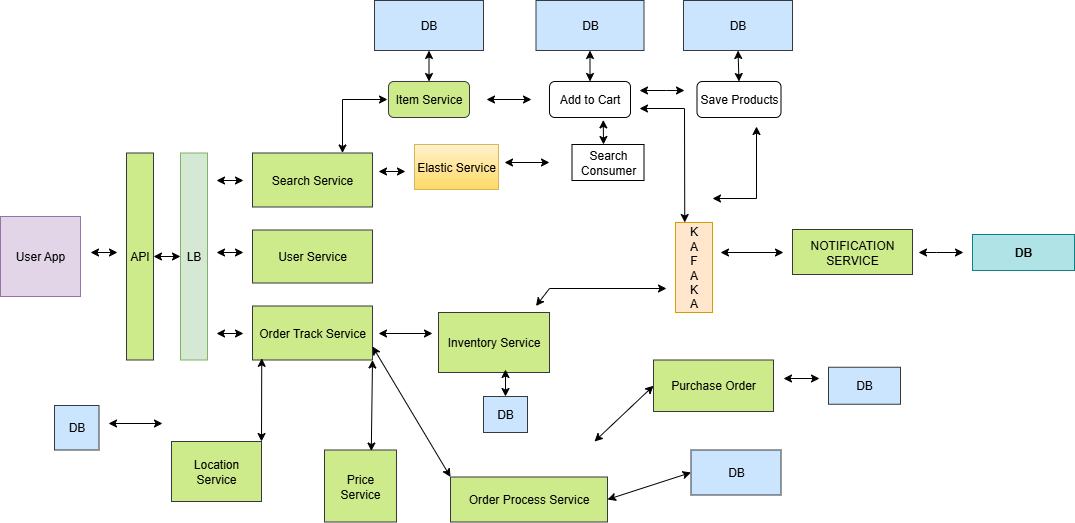

The diagram above was exported from draw.io. Its source (the exported page's mxGraphModel, read from the mxfile embedded in the PNG):
<mxGraphModel dx="1158" dy="624" grid="1" gridSize="9" guides="1" tooltips="1" connect="1" arrows="1" fold="1" page="1" pageScale="1" pageWidth="583" pageHeight="827" math="0" shadow="0">
  <root>
    <mxCell id="0" />
    <mxCell id="1" parent="0" />
    <mxCell id="1tedU0moFxUME5eNtn2p-4" value="DB" style="rounded=0;whiteSpace=wrap;html=1;fillColor=#cce5ff;strokeColor=#36393d;" vertex="1" parent="1">
      <mxGeometry x="446" y="72" width="109" height="50" as="geometry" />
    </mxCell>
    <mxCell id="1tedU0moFxUME5eNtn2p-5" value="DB" style="rounded=0;whiteSpace=wrap;html=1;fillColor=#cce5ff;strokeColor=#36393d;" vertex="1" parent="1">
      <mxGeometry x="607.5" y="72" width="108" height="50" as="geometry" />
    </mxCell>
    <mxCell id="1tedU0moFxUME5eNtn2p-6" value="DB" style="rounded=0;whiteSpace=wrap;html=1;fillColor=#cce5ff;strokeColor=#36393d;" vertex="1" parent="1">
      <mxGeometry x="755" y="72" width="109" height="50" as="geometry" />
    </mxCell>
    <mxCell id="1tedU0moFxUME5eNtn2p-7" value="Item Service" style="rounded=1;whiteSpace=wrap;html=1;fillColor=#cdeb8b;strokeColor=#36393d;" vertex="1" parent="1">
      <mxGeometry x="460" y="153" width="81" height="36" as="geometry" />
    </mxCell>
    <mxCell id="1tedU0moFxUME5eNtn2p-8" value="Add to Cart" style="rounded=1;whiteSpace=wrap;html=1;" vertex="1" parent="1">
      <mxGeometry x="621" y="153" width="81" height="36" as="geometry" />
    </mxCell>
    <mxCell id="1tedU0moFxUME5eNtn2p-9" value="Save Products" style="rounded=1;whiteSpace=wrap;html=1;" vertex="1" parent="1">
      <mxGeometry x="768.5" y="153" width="84" height="36" as="geometry" />
    </mxCell>
    <mxCell id="1tedU0moFxUME5eNtn2p-10" value="NOTIFICATION&lt;div&gt;&lt;span style=&quot;background-color: transparent; color: light-dark(rgb(0, 0, 0), rgb(255, 255, 255));&quot;&gt;SERVICE&lt;/span&gt;&lt;/div&gt;" style="rounded=0;whiteSpace=wrap;html=1;fillColor=#cdeb8b;strokeColor=#36393d;" vertex="1" parent="1">
      <mxGeometry x="864" y="301" width="120" height="45" as="geometry" />
    </mxCell>
    <mxCell id="1tedU0moFxUME5eNtn2p-11" value="DB" style="rounded=0;whiteSpace=wrap;html=1;fontStyle=1;fillColor=#b0e3e6;strokeColor=#0e8088;" vertex="1" parent="1">
      <mxGeometry x="1044" y="306" width="102" height="36" as="geometry" />
    </mxCell>
    <mxCell id="1tedU0moFxUME5eNtn2p-14" value="" style="endArrow=classic;startArrow=classic;html=1;rounded=0;" edge="1" parent="1">
      <mxGeometry width="50" height="50" relative="1" as="geometry">
        <mxPoint x="990" y="324" as="sourcePoint" />
        <mxPoint x="1035" y="324" as="targetPoint" />
        <Array as="points">
          <mxPoint x="1008" y="324" />
        </Array>
      </mxGeometry>
    </mxCell>
    <mxCell id="1tedU0moFxUME5eNtn2p-15" value="" style="endArrow=classic;startArrow=classic;html=1;rounded=0;entryX=0.5;entryY=0;entryDx=0;entryDy=0;exitX=0.5;exitY=1;exitDx=0;exitDy=0;" edge="1" parent="1" source="1tedU0moFxUME5eNtn2p-6" target="1tedU0moFxUME5eNtn2p-9">
      <mxGeometry width="50" height="50" relative="1" as="geometry">
        <mxPoint x="657" y="329" as="sourcePoint" />
        <mxPoint x="707" y="279" as="targetPoint" />
      </mxGeometry>
    </mxCell>
    <mxCell id="1tedU0moFxUME5eNtn2p-16" value="" style="endArrow=classic;startArrow=classic;html=1;rounded=0;exitX=0.5;exitY=1;exitDx=0;exitDy=0;entryX=0.5;entryY=0;entryDx=0;entryDy=0;" edge="1" parent="1" source="1tedU0moFxUME5eNtn2p-5" target="1tedU0moFxUME5eNtn2p-8">
      <mxGeometry width="50" height="50" relative="1" as="geometry">
        <mxPoint x="657" y="329" as="sourcePoint" />
        <mxPoint x="707" y="279" as="targetPoint" />
      </mxGeometry>
    </mxCell>
    <mxCell id="1tedU0moFxUME5eNtn2p-17" value="" style="endArrow=classic;startArrow=classic;html=1;rounded=0;entryX=0.5;entryY=0;entryDx=0;entryDy=0;exitX=0.5;exitY=1;exitDx=0;exitDy=0;" edge="1" parent="1" source="1tedU0moFxUME5eNtn2p-4" target="1tedU0moFxUME5eNtn2p-7">
      <mxGeometry width="50" height="50" relative="1" as="geometry">
        <mxPoint x="486" y="126" as="sourcePoint" />
        <mxPoint x="707" y="279" as="targetPoint" />
      </mxGeometry>
    </mxCell>
    <mxCell id="1tedU0moFxUME5eNtn2p-18" value="" style="endArrow=classic;startArrow=classic;html=1;rounded=0;" edge="1" parent="1">
      <mxGeometry width="50" height="50" relative="1" as="geometry">
        <mxPoint x="711" y="162" as="sourcePoint" />
        <mxPoint x="756" y="162" as="targetPoint" />
        <Array as="points">
          <mxPoint x="738" y="162" />
        </Array>
      </mxGeometry>
    </mxCell>
    <mxCell id="1tedU0moFxUME5eNtn2p-19" value="" style="endArrow=classic;startArrow=classic;html=1;rounded=0;" edge="1" parent="1">
      <mxGeometry width="50" height="50" relative="1" as="geometry">
        <mxPoint x="558" y="171" as="sourcePoint" />
        <mxPoint x="603" y="171" as="targetPoint" />
      </mxGeometry>
    </mxCell>
    <mxCell id="1tedU0moFxUME5eNtn2p-20" value="K&lt;div&gt;A&lt;/div&gt;&lt;div&gt;F&lt;/div&gt;&lt;div&gt;A&lt;/div&gt;&lt;div&gt;K&lt;/div&gt;&lt;div&gt;A&lt;/div&gt;" style="rounded=0;whiteSpace=wrap;html=1;direction=south;fillColor=#ffe6cc;strokeColor=#d79b00;" vertex="1" parent="1">
      <mxGeometry x="747" y="294" width="37" height="90" as="geometry" />
    </mxCell>
    <mxCell id="1tedU0moFxUME5eNtn2p-21" value="Search Consumer" style="rounded=0;whiteSpace=wrap;html=1;" vertex="1" parent="1">
      <mxGeometry x="643.5" y="216" width="72" height="36" as="geometry" />
    </mxCell>
    <mxCell id="1tedU0moFxUME5eNtn2p-22" value="Elastic Service" style="rounded=0;whiteSpace=wrap;html=1;fillColor=#fff2cc;gradientColor=#ffd966;strokeColor=#d6b656;" vertex="1" parent="1">
      <mxGeometry x="486" y="216" width="84" height="45" as="geometry" />
    </mxCell>
    <mxCell id="1tedU0moFxUME5eNtn2p-23" value="" style="endArrow=classic;startArrow=classic;html=1;rounded=0;" edge="1" parent="1">
      <mxGeometry width="50" height="50" relative="1" as="geometry">
        <mxPoint x="576" y="234" as="sourcePoint" />
        <mxPoint x="621" y="234" as="targetPoint" />
      </mxGeometry>
    </mxCell>
    <mxCell id="1tedU0moFxUME5eNtn2p-25" value="" style="endArrow=classic;startArrow=classic;html=1;rounded=0;entryX=0.664;entryY=1.067;entryDx=0;entryDy=0;entryPerimeter=0;" edge="1" parent="1" target="1tedU0moFxUME5eNtn2p-8">
      <mxGeometry width="50" height="50" relative="1" as="geometry">
        <mxPoint x="675" y="216" as="sourcePoint" />
        <mxPoint x="693" y="198" as="targetPoint" />
      </mxGeometry>
    </mxCell>
    <mxCell id="1tedU0moFxUME5eNtn2p-26" value="" style="endArrow=classic;startArrow=classic;html=1;rounded=0;exitX=0;exitY=0.75;exitDx=0;exitDy=0;" edge="1" parent="1" source="1tedU0moFxUME5eNtn2p-20">
      <mxGeometry width="50" height="50" relative="1" as="geometry">
        <mxPoint x="639" y="311" as="sourcePoint" />
        <mxPoint x="711" y="180" as="targetPoint" />
        <Array as="points">
          <mxPoint x="756" y="180" />
        </Array>
      </mxGeometry>
    </mxCell>
    <mxCell id="1tedU0moFxUME5eNtn2p-27" value="" style="endArrow=classic;startArrow=classic;html=1;rounded=0;" edge="1" parent="1">
      <mxGeometry width="50" height="50" relative="1" as="geometry">
        <mxPoint x="784" y="270" as="sourcePoint" />
        <mxPoint x="828" y="198" as="targetPoint" />
        <Array as="points">
          <mxPoint x="828" y="270" />
        </Array>
      </mxGeometry>
    </mxCell>
    <mxCell id="1tedU0moFxUME5eNtn2p-28" value="" style="endArrow=classic;startArrow=classic;html=1;rounded=0;" edge="1" parent="1">
      <mxGeometry width="50" height="50" relative="1" as="geometry">
        <mxPoint x="792" y="324" as="sourcePoint" />
        <mxPoint x="855" y="324" as="targetPoint" />
      </mxGeometry>
    </mxCell>
    <mxCell id="1tedU0moFxUME5eNtn2p-29" value="User App" style="whiteSpace=wrap;html=1;aspect=fixed;fillColor=#e1d5e7;strokeColor=#9673a6;" vertex="1" parent="1">
      <mxGeometry x="72" y="288" width="80" height="80" as="geometry" />
    </mxCell>
    <mxCell id="1tedU0moFxUME5eNtn2p-30" value="API" style="rounded=0;whiteSpace=wrap;html=1;direction=south;fillColor=#cdeb8b;strokeColor=#36393d;" vertex="1" parent="1">
      <mxGeometry x="198" y="224.5" width="27" height="207" as="geometry" />
    </mxCell>
    <mxCell id="1tedU0moFxUME5eNtn2p-31" value="LB" style="rounded=0;whiteSpace=wrap;html=1;direction=south;fillColor=#d5e8d4;strokeColor=#82b366;" vertex="1" parent="1">
      <mxGeometry x="252" y="224.5" width="27" height="207" as="geometry" />
    </mxCell>
    <mxCell id="1tedU0moFxUME5eNtn2p-32" value="User Service" style="rounded=0;whiteSpace=wrap;html=1;fillColor=#cdeb8b;strokeColor=#36393d;" vertex="1" parent="1">
      <mxGeometry x="324" y="301.5" width="120" height="53" as="geometry" />
    </mxCell>
    <mxCell id="1tedU0moFxUME5eNtn2p-33" value="Order Track Service" style="rounded=0;whiteSpace=wrap;html=1;fillColor=#cdeb8b;strokeColor=#36393d;" vertex="1" parent="1">
      <mxGeometry x="324" y="377.5" width="120" height="54" as="geometry" />
    </mxCell>
    <mxCell id="1tedU0moFxUME5eNtn2p-34" value="Search Service" style="rounded=0;whiteSpace=wrap;html=1;fillColor=#cdeb8b;strokeColor=#36393d;" vertex="1" parent="1">
      <mxGeometry x="324" y="224.5" width="120" height="54" as="geometry" />
    </mxCell>
    <mxCell id="1tedU0moFxUME5eNtn2p-35" value="Inventory Service" style="rounded=0;whiteSpace=wrap;html=1;fillColor=#cdeb8b;strokeColor=#36393d;" vertex="1" parent="1">
      <mxGeometry x="510" y="384" width="111" height="60" as="geometry" />
    </mxCell>
    <mxCell id="1tedU0moFxUME5eNtn2p-36" value="DB" style="rounded=0;whiteSpace=wrap;html=1;fillColor=#cce5ff;strokeColor=#36393d;" vertex="1" parent="1">
      <mxGeometry x="555" y="468" width="44" height="36" as="geometry" />
    </mxCell>
    <mxCell id="1tedU0moFxUME5eNtn2p-37" value="Purchase Order" style="rounded=0;whiteSpace=wrap;html=1;fillColor=#cdeb8b;strokeColor=#36393d;" vertex="1" parent="1">
      <mxGeometry x="725" y="431.5" width="120" height="51.5" as="geometry" />
    </mxCell>
    <mxCell id="1tedU0moFxUME5eNtn2p-38" value="DB" style="rounded=0;whiteSpace=wrap;html=1;fillColor=#cce5ff;strokeColor=#36393d;" vertex="1" parent="1">
      <mxGeometry x="900" y="438.75" width="72" height="37" as="geometry" />
    </mxCell>
    <mxCell id="1tedU0moFxUME5eNtn2p-39" value="DB" style="rounded=0;whiteSpace=wrap;html=1;fillColor=#cce5ff;strokeColor=#36393d;" vertex="1" parent="1">
      <mxGeometry x="762.5" y="521.5" width="90" height="45" as="geometry" />
    </mxCell>
    <mxCell id="1tedU0moFxUME5eNtn2p-40" value="Order Process Service" style="rounded=0;whiteSpace=wrap;html=1;fillColor=#cdeb8b;strokeColor=#36393d;" vertex="1" parent="1">
      <mxGeometry x="522" y="548.5" width="157" height="45" as="geometry" />
    </mxCell>
    <mxCell id="1tedU0moFxUME5eNtn2p-41" value="Price Service" style="whiteSpace=wrap;html=1;aspect=fixed;fillColor=#cdeb8b;strokeColor=#36393d;" vertex="1" parent="1">
      <mxGeometry x="396" y="521.5" width="72" height="72" as="geometry" />
    </mxCell>
    <mxCell id="1tedU0moFxUME5eNtn2p-42" value="DB" style="whiteSpace=wrap;html=1;aspect=fixed;fillColor=#cce5ff;strokeColor=#36393d;" vertex="1" parent="1">
      <mxGeometry x="126" y="477" width="44.5" height="44.5" as="geometry" />
    </mxCell>
    <mxCell id="1tedU0moFxUME5eNtn2p-43" value="Location Service" style="rounded=0;whiteSpace=wrap;html=1;fillColor=#cdeb8b;strokeColor=#36393d;" vertex="1" parent="1">
      <mxGeometry x="243" y="513" width="90" height="60" as="geometry" />
    </mxCell>
    <mxCell id="1tedU0moFxUME5eNtn2p-44" value="" style="endArrow=classic;startArrow=classic;html=1;rounded=0;" edge="1" parent="1">
      <mxGeometry width="50" height="50" relative="1" as="geometry">
        <mxPoint x="288" y="405" as="sourcePoint" />
        <mxPoint x="315" y="405" as="targetPoint" />
      </mxGeometry>
    </mxCell>
    <mxCell id="1tedU0moFxUME5eNtn2p-45" value="" style="endArrow=classic;startArrow=classic;html=1;rounded=0;" edge="1" parent="1">
      <mxGeometry width="50" height="50" relative="1" as="geometry">
        <mxPoint x="288" y="324" as="sourcePoint" />
        <mxPoint x="315" y="324" as="targetPoint" />
      </mxGeometry>
    </mxCell>
    <mxCell id="1tedU0moFxUME5eNtn2p-46" value="" style="endArrow=classic;startArrow=classic;html=1;rounded=0;" edge="1" parent="1">
      <mxGeometry width="50" height="50" relative="1" as="geometry">
        <mxPoint x="288" y="252" as="sourcePoint" />
        <mxPoint x="315" y="252" as="targetPoint" />
      </mxGeometry>
    </mxCell>
    <mxCell id="1tedU0moFxUME5eNtn2p-47" value="" style="endArrow=classic;startArrow=classic;html=1;rounded=0;" edge="1" parent="1">
      <mxGeometry width="50" height="50" relative="1" as="geometry">
        <mxPoint x="162" y="324" as="sourcePoint" />
        <mxPoint x="189" y="324" as="targetPoint" />
      </mxGeometry>
    </mxCell>
    <mxCell id="1tedU0moFxUME5eNtn2p-48" value="" style="endArrow=classic;startArrow=classic;html=1;rounded=0;exitX=0.5;exitY=0;exitDx=0;exitDy=0;entryX=0.5;entryY=1;entryDx=0;entryDy=0;" edge="1" parent="1" source="1tedU0moFxUME5eNtn2p-30" target="1tedU0moFxUME5eNtn2p-31">
      <mxGeometry width="50" height="50" relative="1" as="geometry">
        <mxPoint x="531" y="311" as="sourcePoint" />
        <mxPoint x="581" y="261" as="targetPoint" />
      </mxGeometry>
    </mxCell>
    <mxCell id="1tedU0moFxUME5eNtn2p-49" value="" style="endArrow=classic;startArrow=classic;html=1;rounded=0;exitX=0.077;exitY=0.969;exitDx=0;exitDy=0;exitPerimeter=0;entryX=1;entryY=0;entryDx=0;entryDy=0;" edge="1" parent="1" source="1tedU0moFxUME5eNtn2p-33" target="1tedU0moFxUME5eNtn2p-43">
      <mxGeometry width="50" height="50" relative="1" as="geometry">
        <mxPoint x="531" y="311" as="sourcePoint" />
        <mxPoint x="581" y="261" as="targetPoint" />
      </mxGeometry>
    </mxCell>
    <mxCell id="1tedU0moFxUME5eNtn2p-50" value="" style="endArrow=classic;startArrow=classic;html=1;rounded=0;exitX=0.65;exitY=0.014;exitDx=0;exitDy=0;entryX=1;entryY=1;entryDx=0;entryDy=0;exitPerimeter=0;" edge="1" parent="1" source="1tedU0moFxUME5eNtn2p-41" target="1tedU0moFxUME5eNtn2p-33">
      <mxGeometry width="50" height="50" relative="1" as="geometry">
        <mxPoint x="531" y="311" as="sourcePoint" />
        <mxPoint x="581" y="261" as="targetPoint" />
      </mxGeometry>
    </mxCell>
    <mxCell id="1tedU0moFxUME5eNtn2p-51" value="" style="endArrow=classic;startArrow=classic;html=1;rounded=0;exitX=1;exitY=0.75;exitDx=0;exitDy=0;entryX=0;entryY=0;entryDx=0;entryDy=0;" edge="1" parent="1" source="1tedU0moFxUME5eNtn2p-33" target="1tedU0moFxUME5eNtn2p-40">
      <mxGeometry width="50" height="50" relative="1" as="geometry">
        <mxPoint x="531" y="347" as="sourcePoint" />
        <mxPoint x="581" y="297" as="targetPoint" />
      </mxGeometry>
    </mxCell>
    <mxCell id="1tedU0moFxUME5eNtn2p-52" value="" style="endArrow=classic;startArrow=classic;html=1;rounded=0;" edge="1" parent="1">
      <mxGeometry width="50" height="50" relative="1" as="geometry">
        <mxPoint x="180" y="495" as="sourcePoint" />
        <mxPoint x="234" y="495" as="targetPoint" />
      </mxGeometry>
    </mxCell>
    <mxCell id="1tedU0moFxUME5eNtn2p-53" value="" style="endArrow=classic;startArrow=classic;html=1;rounded=0;exitX=0.75;exitY=0;exitDx=0;exitDy=0;" edge="1" parent="1" source="1tedU0moFxUME5eNtn2p-34">
      <mxGeometry width="50" height="50" relative="1" as="geometry">
        <mxPoint x="531" y="347" as="sourcePoint" />
        <mxPoint x="459" y="171" as="targetPoint" />
        <Array as="points">
          <mxPoint x="414" y="171" />
        </Array>
      </mxGeometry>
    </mxCell>
    <mxCell id="1tedU0moFxUME5eNtn2p-54" value="" style="endArrow=classic;startArrow=classic;html=1;rounded=0;" edge="1" parent="1">
      <mxGeometry width="50" height="50" relative="1" as="geometry">
        <mxPoint x="450" y="243" as="sourcePoint" />
        <mxPoint x="477" y="243" as="targetPoint" />
      </mxGeometry>
    </mxCell>
    <mxCell id="1tedU0moFxUME5eNtn2p-55" value="" style="endArrow=classic;startArrow=classic;html=1;rounded=0;" edge="1" parent="1">
      <mxGeometry width="50" height="50" relative="1" as="geometry">
        <mxPoint x="450" y="405" as="sourcePoint" />
        <mxPoint x="504" y="405" as="targetPoint" />
      </mxGeometry>
    </mxCell>
    <mxCell id="1tedU0moFxUME5eNtn2p-56" value="" style="endArrow=classic;startArrow=classic;html=1;rounded=0;" edge="1" parent="1">
      <mxGeometry width="50" height="50" relative="1" as="geometry">
        <mxPoint x="607.5" y="377.5" as="sourcePoint" />
        <mxPoint x="738" y="360" as="targetPoint" />
        <Array as="points">
          <mxPoint x="621" y="360" />
        </Array>
      </mxGeometry>
    </mxCell>
    <mxCell id="1tedU0moFxUME5eNtn2p-57" value="" style="endArrow=classic;startArrow=classic;html=1;rounded=0;" edge="1" parent="1">
      <mxGeometry width="50" height="50" relative="1" as="geometry">
        <mxPoint x="855" y="450" as="sourcePoint" />
        <mxPoint x="891" y="450" as="targetPoint" />
      </mxGeometry>
    </mxCell>
    <mxCell id="1tedU0moFxUME5eNtn2p-58" value="" style="endArrow=classic;startArrow=classic;html=1;rounded=0;entryX=0;entryY=0.5;entryDx=0;entryDy=0;" edge="1" parent="1" target="1tedU0moFxUME5eNtn2p-37">
      <mxGeometry width="50" height="50" relative="1" as="geometry">
        <mxPoint x="666" y="513" as="sourcePoint" />
        <mxPoint x="581" y="297" as="targetPoint" />
      </mxGeometry>
    </mxCell>
    <mxCell id="1tedU0moFxUME5eNtn2p-59" value="" style="endArrow=classic;startArrow=classic;html=1;rounded=0;exitX=0.5;exitY=0;exitDx=0;exitDy=0;" edge="1" parent="1" source="1tedU0moFxUME5eNtn2p-36">
      <mxGeometry width="50" height="50" relative="1" as="geometry">
        <mxPoint x="531" y="347" as="sourcePoint" />
        <mxPoint x="577" y="441" as="targetPoint" />
      </mxGeometry>
    </mxCell>
    <mxCell id="1tedU0moFxUME5eNtn2p-60" value="" style="endArrow=classic;startArrow=classic;html=1;rounded=0;entryX=0;entryY=0.5;entryDx=0;entryDy=0;exitX=1;exitY=0.5;exitDx=0;exitDy=0;" edge="1" parent="1" source="1tedU0moFxUME5eNtn2p-40" target="1tedU0moFxUME5eNtn2p-39">
      <mxGeometry width="50" height="50" relative="1" as="geometry">
        <mxPoint x="531" y="347" as="sourcePoint" />
        <mxPoint x="581" y="297" as="targetPoint" />
      </mxGeometry>
    </mxCell>
  </root>
</mxGraphModel>